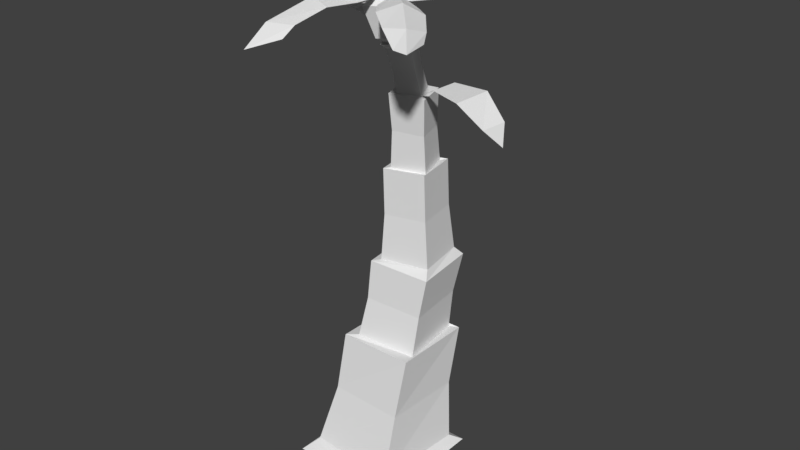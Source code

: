 # Source: PalmTree_stage3_CameronChristianson.blend  (saved by Blender 2.79.0; exported with 4.5.12 LTS)
import bpy
from mathutils import Matrix  # noqa: F401  (used for matrix-valued properties, if any)

bpy.ops.wm.read_factory_settings(use_empty=True)
scene = bpy.context.scene
scene.name = 'Scene'

# ---- collections
col_collection_1 = bpy.data.collections.new('Collection 1'); scene.collection.children.link(col_collection_1)

# ---- materials (node trees are filled in below, after node groups)
mat_trunk_rings = bpy.data.materials.new('Trunk Rings')
mat_trunk_1 = bpy.data.materials.new('Trunk 1')
mat_trunk_2 = bpy.data.materials.new('Trunk 2')
mat_trunk_3 = bpy.data.materials.new('Trunk 3')
mat_trunk_4 = bpy.data.materials.new('Trunk 4')
mat_trunk_5 = bpy.data.materials.new('Trunk 5')
mat_trunk_6 = bpy.data.materials.new('Trunk 6')
mat_leaves = bpy.data.materials.new('Leaves')
mat_leaves__light_green = bpy.data.materials.new('Leaves (light green)')

# ---- material node trees

# ---- world
world_world = bpy.data.worlds.new('World'); scene.world = world_world
world_world.color = (0.05088, 0.05088, 0.05088)
world_world.use_sun_shadow = False
world_world.sun_shadow_jitter_overblur = 0.0
world_world.cycles.sampling_method = 'MANUAL'

# ---- meshes
me_cube = bpy.data.meshes.new('Cube')
me_cube.from_pydata([(-1.002, -1.016, 0.000712), (-0.8473, -0.722, 0.1507), (-0.998, 1.02, -0.0008786), (-0.7293, 0.9149, 0.1483), (0.9981, -1.018, 0.0008268), (0.7374, -0.8356, 0.1509), (1.001, 1.015, -0.0006602), (0.855, 0.7992, 0.1486), (-0.6264, -0.2299, 2.156), (-0.6179, 1.195, 2.153), (0.7231, 1.187, 2.153), (0.7147, -0.239, 2.157), (-0.415, -0.1186, 2.19), (-0.5428, 1.031, 2.187), (0.5218, 1.158, 2.115), (0.6496, 0.00693, 2.118), (-0.3019, 0.0862, 3.572), (-0.4304, 1.23, 3.569), (0.6351, 1.364, 3.497), (0.7627, 0.2121, 3.5), (-0.1794, 0.2003, 3.595), (-0.3314, 1.11, 3.592), (0.5125, 1.268, 3.624), (0.6645, 0.3588, 3.627), (-0.1885, 0.2767, 5.21), (-0.3199, 1.052, 5.207), (0.4055, 1.188, 5.234), (0.5368, 0.4129, 5.237), (-0.08035, 0.3362, 5.24), (-0.256, 0.9364, 5.239), (0.299, 1.116, 5.204), (0.4756, 0.5255, 5.204), (-0.01942, 0.2148, 6.531), (-0.1969, 0.797, 6.531), (0.3582, 0.9775, 6.495), (0.5357, 0.3954, 6.495), (0.07263, 0.2975, 6.51), (-0.08755, 0.6712, 6.509), (0.258, 0.8347, 6.52), (0.4182, 0.461, 6.521), (0.02252, 0.1116, 7.272), (-0.1382, 0.4795, 7.271), (0.2073, 0.6431, 7.282), (0.3681, 0.2752, 7.283), (-0.008447, 0.01065, 7.35), (-0.2161, 0.4778, 7.349), (0.2288, 0.6883, 7.363), (0.4364, 0.2211, 7.364), (0.0343, 0.106, 7.354), (-0.09093, 0.3984, 7.353), (0.1793, 0.5265, 7.362), (0.3045, 0.234, 7.363), (-0.02023, -0.0701, 7.461), (-0.2303, 0.4017, 7.46), (0.2196, 0.6145, 7.474), (0.4297, 0.1427, 7.475), (-0.07983, -0.2916, 7.992), (-0.3503, 0.3052, 7.992), (0.2271, 0.578, 8.01), (0.4975, -0.01881, 8.011), (1.019, 0.5037, 6.862), (0.9175, 0.1193, 6.818), (1.593, 0.5311, 6.859), (1.492, -0.07805, 6.816), (2.05, 0.3329, 6.554), (1.948, -0.05143, 6.511), (2.138, 0.1877, 6.223), (-0.3568, 0.7651, 7.614), (-0.4657, 0.3043, 7.61), (-0.6054, 1.006, 7.729), (-0.762, 0.275, 7.709), (-0.9325, 1.049, 7.662), (-1.057, 0.433, 7.629), (-1.246, 0.8695, 7.484), (0.003062, -0.04661, 8.155), (-0.1139, 0.2115, 8.154), (0.1358, 0.3294, 8.162), (0.2527, 0.07136, 8.163), (0.6521, -0.8347, 8.157), (1.127, -0.338, 8.091), (0.2809, -0.1593, 8.108), (0.4913, 0.01303, 8.068), (0.8973, -0.5503, 8.266), (0.2372, 0.05832, 8.106), (0.3837, -0.4897, 8.129), (0.7926, -0.07192, 8.062), (0.4107, -0.09008, 8.222), (0.9864, -1.095, 8.059), (1.408, -0.6666, 7.983), (1.35, -1.024, 8.102), (1.317, -1.262, 7.861), (1.488, -0.8236, 7.865), (1.571, -1.285, 7.856), (-0.243, 1.229, 8.166), (-0.7698, 0.8055, 8.308), (-0.01626, 0.5091, 8.003), (-0.2472, 0.3689, 8.054), (-0.4628, 0.9799, 8.373), (-0.00713, 0.2876, 7.992), (-0.05673, 0.8502, 8.049), (-0.5126, 0.4956, 8.162), (-0.0997, 0.4567, 8.161), (-0.5498, 1.535, 8.196), (-1.022, 1.172, 8.305), (-0.8738, 1.516, 8.38), (-0.9046, 1.751, 8.136), (-1.12, 1.341, 8.222), (-1.135, 1.809, 8.229), (0.6661, 1.226, 8.235), (-0.002653, 1.325, 8.377), (0.2922, 0.5704, 8.071), (0.03237, 0.6445, 8.122), (0.3339, 1.218, 8.441), (0.1359, 0.4131, 8.061), (0.5149, 0.8319, 8.118), (-0.05517, 0.9252, 8.23), (0.197, 0.5959, 8.229), (0.6822, 1.659, 8.265), (0.09461, 1.759, 8.374), (0.4474, 1.883, 8.448), (0.5995, 2.066, 8.204), (0.1522, 1.946, 8.29), (0.4853, 2.275, 8.297), (1.46, 0.2092, 8.417), (1.035, 1.008, 8.604), (0.4919, 0.1395, 8.065), (0.3664, 0.477, 8.139), (1.163, 0.5512, 8.679), (0.2042, 0.1936, 8.016), (0.9373, 0.08798, 8.183), (0.5865, 0.7762, 8.332), (0.4201, 0.2502, 8.276), (1.938, 0.516, 8.54), (1.582, 1.229, 8.686), (1.972, 0.9283, 8.818), (2.328, 0.9195, 8.535), (1.843, 1.313, 8.613), (2.452, 1.195, 8.694), (-0.9666, 0.2043, 8.267), (-0.744, -0.3933, 8.442), (-0.2509, 0.1688, 8.085), (-0.1948, -0.07964, 8.151), (-0.8027, -0.05684, 8.479), (-0.04824, 0.1062, 8.071), (-0.5702, 0.2436, 8.136), (-0.3886, -0.2706, 8.277), (-0.2238, 0.08896, 8.242), (-1.339, 0.02706, 8.324), (-1.155, -0.5052, 8.463), (-1.416, -0.2573, 8.526), (-1.647, -0.2288, 8.298), (-1.341, -0.5459, 8.394), (-1.769, -0.4111, 8.407), (-0.68, -0.9326, 7.97), (0.06976, -1.179, 8.188), (-0.1586, -0.1862, 8.066), (0.1304, -0.3209, 8.133), (-0.3259, -1.036, 8.251), (0.03957, -0.02529, 8.13), (-0.4494, -0.468, 7.996), (0.1904, -0.6856, 8.169), (-0.07637, -0.2801, 8.248), (-0.7411, -1.43, 7.851), (-0.08068, -1.656, 8.02), (-0.5167, -1.775, 8.012), (-0.6687, -1.881, 7.653), (-0.1498, -1.832, 7.854), (-0.5689, -2.163, 7.701), (-0.2581, -0.5439, 8.55), (0.4964, -0.5962, 8.663), (0.1073, 0.14, 8.189), (0.4019, 0.08, 8.237), (0.1252, -0.4767, 8.74), (0.2707, 0.3128, 8.127), (-0.1212, -0.1395, 8.319), (0.5217, -0.1962, 8.409), (0.2268, 0.1519, 8.357), (-0.2514, -1.006, 8.682), (0.4109, -1.071, 8.768), (0.03441, -1.199, 8.909), (-0.1445, -1.458, 8.702), (0.3498, -1.293, 8.726), (-0.0002252, -1.659, 8.839), (-0.6146, 0.988, 1.151), (0.7248, 0.931, 1.151), (0.667, -0.4702, 1.154), (-0.6725, -0.414, 1.153), (-0.3295, 0.02323, 2.879), (-0.4497, 1.099, 2.876), (0.6693, 0.1411, 2.811), (0.5495, 1.221, 2.808), (0.438, 1.196, 4.428), (0.5704, 0.4085, 4.431), (-0.163, 0.2708, 4.403), (-0.2954, 1.058, 4.401), (-0.193, 0.848, 5.884), (0.3113, 1.012, 5.851), (0.4722, 0.4789, 5.851), (-0.03258, 0.3108, 5.884), (0.3738, 0.376, 6.901), (0.05463, 0.225, 6.891), (-0.0936, 0.5674, 6.89), (0.2256, 0.7185, 6.901)], [], [(0, 1, 3, 2), (2, 3, 7, 6), (6, 7, 5, 4), (4, 5, 1, 0), (2, 6, 4, 0), (184, 183, 9, 10), (11, 10, 14, 15), (185, 184, 10, 11), (183, 186, 8, 9), (186, 185, 11, 8), (188, 187, 16, 17), (9, 8, 12, 13), (8, 11, 15, 12), (10, 9, 13, 14), (16, 19, 23, 20), (187, 189, 19, 16), (190, 188, 17, 18), (189, 190, 18, 19), (192, 191, 26, 27), (18, 17, 21, 22), (19, 18, 22, 23), (17, 16, 20, 21), (24, 27, 31, 28), (194, 193, 24, 25), (193, 192, 27, 24), (191, 194, 25, 26), (196, 195, 33, 34), (26, 25, 29, 30), (27, 26, 30, 31), (25, 24, 28, 29), (35, 34, 38, 39), (197, 196, 34, 35), (195, 198, 32, 33), (198, 197, 35, 32), (200, 199, 43, 40), (33, 32, 36, 37), (32, 35, 39, 36), (34, 33, 37, 38), (43, 42, 46, 47), (202, 201, 41, 42), (199, 202, 42, 43), (201, 200, 40, 41), (47, 46, 50, 51), (41, 40, 44, 45), (40, 43, 47, 44), (42, 41, 45, 46), (48, 51, 55, 52), (45, 44, 48, 49), (44, 47, 51, 48), (46, 45, 49, 50), (55, 54, 58, 59), (50, 49, 53, 54), (51, 50, 54, 55), (49, 48, 52, 53), (57, 56, 74, 75), (53, 52, 56, 57), (52, 55, 59, 56), (54, 53, 57, 58), (60, 39, 61), (60, 61, 63, 62), (62, 63, 65, 64), (64, 65, 66), (68, 67, 49), (67, 68, 70, 69), (69, 70, 72, 71), (71, 72, 73), (76, 75, 74, 77), (56, 59, 77, 74), (58, 57, 75, 76), (59, 58, 76, 77), (86, 85, 81, 83), (84, 86, 83, 80), (78, 82, 86, 84), (82, 79, 85, 86), (82, 78, 87, 89), (79, 82, 89, 88), (89, 87, 90, 92), (88, 89, 92, 91), (101, 100, 96, 98), (99, 101, 98, 95), (93, 97, 101, 99), (97, 94, 100, 101), (97, 93, 102, 104), (94, 97, 104, 103), (104, 102, 105, 107), (103, 104, 107, 106), (116, 115, 111, 113), (114, 116, 113, 110), (108, 112, 116, 114), (112, 109, 115, 116), (112, 108, 117, 119), (109, 112, 119, 118), (119, 117, 120, 122), (118, 119, 122, 121), (131, 130, 126, 128), (129, 131, 128, 125), (123, 127, 131, 129), (127, 124, 130, 131), (127, 123, 132, 134), (124, 127, 134, 133), (134, 132, 135, 137), (133, 134, 137, 136), (146, 145, 141, 143), (144, 146, 143, 140), (138, 142, 146, 144), (142, 139, 145, 146), (142, 138, 147, 149), (139, 142, 149, 148), (149, 147, 150, 152), (148, 149, 152, 151), (161, 160, 156, 158), (159, 161, 158, 155), (153, 157, 161, 159), (157, 154, 160, 161), (157, 153, 162, 164), (154, 157, 164, 163), (164, 162, 165, 167), (163, 164, 167, 166), (176, 175, 171, 173), (174, 176, 173, 170), (168, 172, 176, 174), (172, 169, 175, 176), (172, 168, 177, 179), (169, 172, 179, 178), (179, 177, 180, 182), (178, 179, 182, 181), (1, 5, 185, 186), (3, 1, 186, 183), (5, 7, 184, 185), (7, 3, 183, 184), (15, 14, 190, 189), (14, 13, 188, 190), (12, 15, 189, 187), (13, 12, 187, 188), (22, 21, 194, 191), (20, 23, 192, 193), (21, 20, 193, 194), (23, 22, 191, 192), (28, 31, 197, 198), (29, 28, 198, 195), (31, 30, 196, 197), (30, 29, 195, 196), (37, 36, 200, 201), (39, 38, 202, 199), (38, 37, 201, 202), (36, 39, 199, 200)])
me_cube.polygons.foreach_set('material_index', [9, 9, 9, 9, 1, 9, 1, 9, 9, 9, 1, 6, 6, 1, 6, 1, 1, 1, 2, 6, 6, 6, 6, 2, 2, 2, 3, 6, 6, 6, 6, 3, 3, 3, 4, 6, 6, 6, 6, 4, 4, 4, 6, 6, 6, 6, 6, 6, 6, 6, 6, 6, 6, 6, 6, 6, 6, 6, 7, 7, 7, 7, 8, 8, 8, 8, 1, 6, 6, 6, 7, 7, 7, 7, 7, 7, 7, 7, 8, 8, 8, 8, 8, 8, 8, 8, 7, 7, 7, 7, 7, 7, 7, 7, 8, 8, 8, 8, 8, 8, 8, 8, 7, 7, 7, 7, 7, 7, 7, 7, 7, 7, 7, 7, 7, 7, 7, 7, 8, 8, 8, 8, 8, 8, 8, 8, 9, 9, 9, 9, 1, 1, 1, 1, 2, 2, 2, 2, 3, 3, 3, 3, 4, 4, 4, 4])
me_cube.materials.append(mat_trunk_rings)
me_cube.materials.append(mat_trunk_1)
me_cube.materials.append(mat_trunk_2)
me_cube.materials.append(mat_trunk_3)
me_cube.materials.append(mat_trunk_4)
me_cube.materials.append(mat_trunk_5)
me_cube.materials.append(mat_trunk_6)
me_cube.materials.append(mat_leaves)
me_cube.materials.append(mat_leaves__light_green)
me_cube.materials.append(mat_trunk_2)
me_cube.use_remesh_preserve_volume = False
me_cube.use_remesh_preserve_attributes = False
me_cube.use_mirror_vertex_groups = False
me_cube.update()

# ---- objects
ob_cube = bpy.data.objects.new('Cube', me_cube)

# ---- transforms, parenting, visibility, modifiers, constraints
ob_cube.location = (0.0, 0.0, 0.0)
ob_cube.scale = (0.4267, 0.4267, 0.4267)
ob_cube.lineart.crease_threshold = 0.0

# ---- collection membership
col_collection_1.objects.link(ob_cube)

# ---- scene / render settings (as saved in the file)
scene.frame_start = 1; scene.frame_end = 250; scene.frame_set(6)
scene.render.engine = 'BLENDER_EEVEE_NEXT'
scene.render.resolution_percentage = 50
scene.render.dither_intensity = 0.0
scene.cycles.use_denoising = False
scene.cycles.samples = 128
scene.cycles.sampling_pattern = 'TABULATED_SOBOL'
scene.cycles.use_adaptive_sampling = False
scene.cycles.use_light_tree = False
scene.cycles.blur_glossy = 0.0
scene.cycles.sample_clamp_indirect = 0.0
scene.view_settings.view_transform = 'Standard'
bpy.context.view_layer.update()

# ---- added for rendering (the .blend has no active camera and no usable light): camera, sun
cam_auto = bpy.data.cameras.new('AutoCamera')
cam_auto.lens = 50.0
cam_auto.sensor_width = 36.0
cam_auto.clip_end = 1000.0
ob_auto_camera = bpy.data.objects.new('AutoCamera', cam_auto)
scene.collection.objects.link(ob_auto_camera)
ob_auto_camera.location = (4.41467, -5.09862, 5.31579)
ob_auto_camera.rotation_euler = (1.09748, -7.21219e-08, 0.694738)
scene.camera = ob_auto_camera
light_auto_sun = bpy.data.lights.new('AutoSun', 'SUN')
light_auto_sun.energy = 3.0
light_auto_sun.angle = 0.0523599
ob_auto_sun = bpy.data.objects.new('AutoSun', light_auto_sun)
scene.collection.objects.link(ob_auto_sun)
ob_auto_sun.rotation_euler = (0.872665, 0.174533, 0.523599)
bpy.context.view_layer.update()
